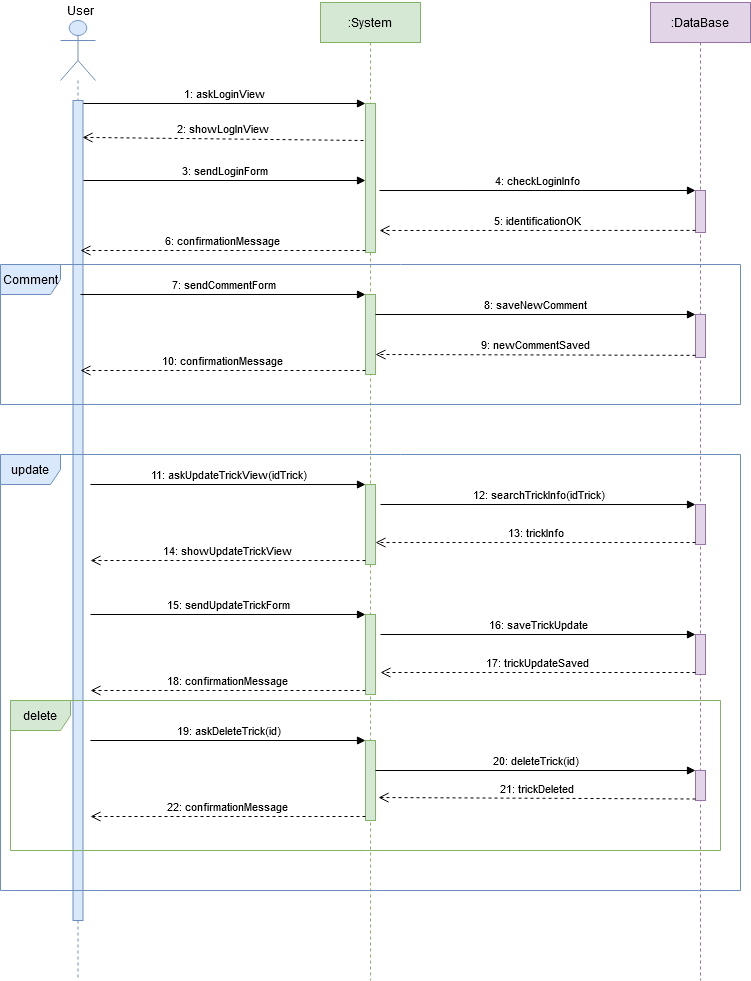

The diagram above was exported from draw.io. Its source (the exported page's mxGraphModel, read from the mxfile embedded in the PNG):
<mxGraphModel dx="1548" dy="813" grid="1" gridSize="10" guides="1" tooltips="1" connect="1" arrows="1" fold="1" page="1" pageScale="1" pageWidth="827" pageHeight="1169" math="0" shadow="0">
  <root>
    <mxCell id="0" />
    <mxCell id="1" parent="0" />
    <mxCell id="SO-Dl2QBSe5Jnhf8QCTm-104" value="" style="shape=umlLifeline;participant=umlActor;perimeter=lifelinePerimeter;whiteSpace=wrap;html=1;container=1;collapsible=0;recursiveResize=0;verticalAlign=top;spacingTop=36;labelBackgroundColor=#ffffff;outlineConnect=0;fillColor=#dae8fc;strokeColor=#6c8ebf;size=60;" parent="1" vertex="1">
      <mxGeometry x="60" y="40" width="35" height="960" as="geometry" />
    </mxCell>
    <mxCell id="SO-Dl2QBSe5Jnhf8QCTm-105" value="" style="html=1;points=[];perimeter=orthogonalPerimeter;fillColor=#dae8fc;strokeColor=#6c8ebf;" parent="SO-Dl2QBSe5Jnhf8QCTm-104" vertex="1">
      <mxGeometry x="12.5" y="80" width="10" height="820" as="geometry" />
    </mxCell>
    <mxCell id="SO-Dl2QBSe5Jnhf8QCTm-106" value="User" style="text;html=1;strokeColor=none;fillColor=none;align=center;verticalAlign=middle;whiteSpace=wrap;rounded=0;" parent="1" vertex="1">
      <mxGeometry x="60" y="20" width="40" height="20" as="geometry" />
    </mxCell>
    <mxCell id="SO-Dl2QBSe5Jnhf8QCTm-107" value=":System" style="shape=umlLifeline;perimeter=lifelinePerimeter;whiteSpace=wrap;html=1;container=1;collapsible=0;recursiveResize=0;outlineConnect=0;fillColor=#d5e8d4;strokeColor=#82b366;" parent="1" vertex="1">
      <mxGeometry x="320" y="22" width="100" height="978" as="geometry" />
    </mxCell>
    <mxCell id="SO-Dl2QBSe5Jnhf8QCTm-108" value="" style="html=1;points=[];perimeter=orthogonalPerimeter;fillColor=#d5e8d4;strokeColor=#82b366;" parent="SO-Dl2QBSe5Jnhf8QCTm-107" vertex="1">
      <mxGeometry x="45" y="101" width="10" height="149" as="geometry" />
    </mxCell>
    <mxCell id="SO-Dl2QBSe5Jnhf8QCTm-109" value=":DataBase" style="shape=umlLifeline;perimeter=lifelinePerimeter;whiteSpace=wrap;html=1;container=1;collapsible=0;recursiveResize=0;outlineConnect=0;fillColor=#e1d5e7;strokeColor=#9673a6;" parent="1" vertex="1">
      <mxGeometry x="650" y="22" width="100" height="978" as="geometry" />
    </mxCell>
    <mxCell id="SO-Dl2QBSe5Jnhf8QCTm-110" value="" style="html=1;points=[];perimeter=orthogonalPerimeter;fillColor=#e1d5e7;strokeColor=#9673a6;" parent="SO-Dl2QBSe5Jnhf8QCTm-109" vertex="1">
      <mxGeometry x="45" y="188" width="10" height="42" as="geometry" />
    </mxCell>
    <mxCell id="SO-Dl2QBSe5Jnhf8QCTm-111" value="2: showLogInView" style="html=1;verticalAlign=bottom;endArrow=open;dashed=1;endSize=8;entryX=0.95;entryY=0.045;entryDx=0;entryDy=0;entryPerimeter=0;" parent="1" target="SO-Dl2QBSe5Jnhf8QCTm-105" edge="1">
      <mxGeometry relative="1" as="geometry">
        <mxPoint x="83" y="199" as="targetPoint" />
        <mxPoint x="363" y="160" as="sourcePoint" />
      </mxGeometry>
    </mxCell>
    <mxCell id="SO-Dl2QBSe5Jnhf8QCTm-112" value="1: askLoginView" style="html=1;verticalAlign=bottom;endArrow=block;entryX=0;entryY=0;" parent="1" target="SO-Dl2QBSe5Jnhf8QCTm-108" edge="1">
      <mxGeometry relative="1" as="geometry">
        <mxPoint x="83" y="123" as="sourcePoint" />
      </mxGeometry>
    </mxCell>
    <mxCell id="SO-Dl2QBSe5Jnhf8QCTm-113" value="5: identificationOK" style="html=1;verticalAlign=bottom;endArrow=open;dashed=1;endSize=8;exitX=0;exitY=0.95;" parent="1" source="SO-Dl2QBSe5Jnhf8QCTm-110" edge="1">
      <mxGeometry relative="1" as="geometry">
        <mxPoint x="379" y="250" as="targetPoint" />
      </mxGeometry>
    </mxCell>
    <mxCell id="SO-Dl2QBSe5Jnhf8QCTm-114" value="4: checkLoginInfo" style="html=1;verticalAlign=bottom;endArrow=block;entryX=0;entryY=0;exitX=1.4;exitY=0.584;exitDx=0;exitDy=0;exitPerimeter=0;" parent="1" source="SO-Dl2QBSe5Jnhf8QCTm-108" target="SO-Dl2QBSe5Jnhf8QCTm-110" edge="1">
      <mxGeometry relative="1" as="geometry">
        <mxPoint x="379" y="220" as="sourcePoint" />
      </mxGeometry>
    </mxCell>
    <mxCell id="SO-Dl2QBSe5Jnhf8QCTm-115" value="Comment" style="shape=umlFrame;whiteSpace=wrap;html=1;fillColor=#dae8fc;strokeColor=#6c8ebf;" parent="1" vertex="1">
      <mxGeometry y="284" width="740" height="140" as="geometry" />
    </mxCell>
    <mxCell id="SO-Dl2QBSe5Jnhf8QCTm-116" value="" style="html=1;points=[];perimeter=orthogonalPerimeter;fillColor=#d5e8d4;strokeColor=#82b366;" parent="1" vertex="1">
      <mxGeometry x="365" y="314" width="10" height="80" as="geometry" />
    </mxCell>
    <mxCell id="SO-Dl2QBSe5Jnhf8QCTm-117" value="7: sendCommentForm" style="html=1;verticalAlign=bottom;endArrow=block;entryX=0;entryY=0;" parent="1" target="SO-Dl2QBSe5Jnhf8QCTm-116" edge="1">
      <mxGeometry relative="1" as="geometry">
        <mxPoint x="80" y="314" as="sourcePoint" />
      </mxGeometry>
    </mxCell>
    <mxCell id="SO-Dl2QBSe5Jnhf8QCTm-118" value="10: confirmationMessage" style="html=1;verticalAlign=bottom;endArrow=open;dashed=1;endSize=8;exitX=0;exitY=0.95;" parent="1" source="SO-Dl2QBSe5Jnhf8QCTm-116" edge="1">
      <mxGeometry relative="1" as="geometry">
        <mxPoint x="80" y="390" as="targetPoint" />
      </mxGeometry>
    </mxCell>
    <mxCell id="SO-Dl2QBSe5Jnhf8QCTm-119" value="" style="html=1;points=[];perimeter=orthogonalPerimeter;fillColor=#e1d5e7;strokeColor=#9673a6;" parent="1" vertex="1">
      <mxGeometry x="695" y="334" width="10" height="43" as="geometry" />
    </mxCell>
    <mxCell id="SO-Dl2QBSe5Jnhf8QCTm-120" value="8: saveNewComment" style="html=1;verticalAlign=bottom;endArrow=block;entryX=0;entryY=0;" parent="1" source="SO-Dl2QBSe5Jnhf8QCTm-116" target="SO-Dl2QBSe5Jnhf8QCTm-119" edge="1">
      <mxGeometry relative="1" as="geometry">
        <mxPoint x="625" y="334" as="sourcePoint" />
      </mxGeometry>
    </mxCell>
    <mxCell id="SO-Dl2QBSe5Jnhf8QCTm-121" value="9: newCommentSaved" style="html=1;verticalAlign=bottom;endArrow=open;dashed=1;endSize=8;exitX=0;exitY=0.95;entryX=1;entryY=0.75;entryDx=0;entryDy=0;entryPerimeter=0;" parent="1" source="SO-Dl2QBSe5Jnhf8QCTm-119" target="SO-Dl2QBSe5Jnhf8QCTm-116" edge="1">
      <mxGeometry relative="1" as="geometry">
        <mxPoint x="625" y="410" as="targetPoint" />
      </mxGeometry>
    </mxCell>
    <mxCell id="SO-Dl2QBSe5Jnhf8QCTm-122" value="update" style="shape=umlFrame;whiteSpace=wrap;html=1;fillColor=#dae8fc;strokeColor=#6c8ebf;" parent="1" vertex="1">
      <mxGeometry y="474" width="740" height="436" as="geometry" />
    </mxCell>
    <mxCell id="SO-Dl2QBSe5Jnhf8QCTm-126" value="" style="html=1;points=[];perimeter=orthogonalPerimeter;fillColor=#d5e8d4;strokeColor=#82b366;" parent="1" vertex="1">
      <mxGeometry x="365" y="504.04" width="10" height="80" as="geometry" />
    </mxCell>
    <mxCell id="SO-Dl2QBSe5Jnhf8QCTm-127" value="11: askUpdateTrickView(idTrick)" style="html=1;verticalAlign=bottom;endArrow=block;entryX=0;entryY=0;" parent="1" target="SO-Dl2QBSe5Jnhf8QCTm-126" edge="1">
      <mxGeometry relative="1" as="geometry">
        <mxPoint x="90" y="504" as="sourcePoint" />
      </mxGeometry>
    </mxCell>
    <mxCell id="SO-Dl2QBSe5Jnhf8QCTm-128" value="14: showUpdateTrickView" style="html=1;verticalAlign=bottom;endArrow=open;dashed=1;endSize=8;exitX=0;exitY=0.95;" parent="1" source="SO-Dl2QBSe5Jnhf8QCTm-126" edge="1">
      <mxGeometry relative="1" as="geometry">
        <mxPoint x="90" y="580" as="targetPoint" />
      </mxGeometry>
    </mxCell>
    <mxCell id="SO-Dl2QBSe5Jnhf8QCTm-129" value="" style="html=1;points=[];perimeter=orthogonalPerimeter;fillColor=#e1d5e7;strokeColor=#9673a6;" parent="1" vertex="1">
      <mxGeometry x="695" y="524.04" width="10" height="40" as="geometry" />
    </mxCell>
    <mxCell id="SO-Dl2QBSe5Jnhf8QCTm-130" value="12: searchTrickInfo(idTrick)" style="html=1;verticalAlign=bottom;endArrow=block;entryX=0;entryY=0;" parent="1" target="SO-Dl2QBSe5Jnhf8QCTm-129" edge="1">
      <mxGeometry relative="1" as="geometry">
        <mxPoint x="380" y="524" as="sourcePoint" />
      </mxGeometry>
    </mxCell>
    <mxCell id="SO-Dl2QBSe5Jnhf8QCTm-131" value="13: trickInfo" style="html=1;verticalAlign=bottom;endArrow=open;dashed=1;endSize=8;exitX=0;exitY=0.95;" parent="1" source="SO-Dl2QBSe5Jnhf8QCTm-129" target="SO-Dl2QBSe5Jnhf8QCTm-126" edge="1">
      <mxGeometry relative="1" as="geometry">
        <mxPoint x="625" y="600.04" as="targetPoint" />
      </mxGeometry>
    </mxCell>
    <mxCell id="SO-Dl2QBSe5Jnhf8QCTm-134" value="" style="html=1;points=[];perimeter=orthogonalPerimeter;fillColor=#d5e8d4;strokeColor=#82b366;" parent="1" vertex="1">
      <mxGeometry x="365" y="634" width="10" height="80" as="geometry" />
    </mxCell>
    <mxCell id="SO-Dl2QBSe5Jnhf8QCTm-135" value="15: sendUpdateTrickForm" style="html=1;verticalAlign=bottom;endArrow=block;entryX=0;entryY=0;" parent="1" target="SO-Dl2QBSe5Jnhf8QCTm-134" edge="1">
      <mxGeometry relative="1" as="geometry">
        <mxPoint x="90" y="634" as="sourcePoint" />
      </mxGeometry>
    </mxCell>
    <mxCell id="SO-Dl2QBSe5Jnhf8QCTm-136" value="18: confirmationMessage" style="html=1;verticalAlign=bottom;endArrow=open;dashed=1;endSize=8;exitX=0;exitY=0.95;" parent="1" source="SO-Dl2QBSe5Jnhf8QCTm-134" edge="1">
      <mxGeometry relative="1" as="geometry">
        <mxPoint x="90" y="710" as="targetPoint" />
      </mxGeometry>
    </mxCell>
    <mxCell id="SO-Dl2QBSe5Jnhf8QCTm-137" value="" style="html=1;points=[];perimeter=orthogonalPerimeter;fillColor=#e1d5e7;strokeColor=#9673a6;" parent="1" vertex="1">
      <mxGeometry x="695" y="654" width="10" height="40" as="geometry" />
    </mxCell>
    <mxCell id="SO-Dl2QBSe5Jnhf8QCTm-138" value="16: saveTrickUpdate" style="html=1;verticalAlign=bottom;endArrow=block;entryX=0;entryY=0;" parent="1" target="SO-Dl2QBSe5Jnhf8QCTm-137" edge="1">
      <mxGeometry relative="1" as="geometry">
        <mxPoint x="380" y="654" as="sourcePoint" />
      </mxGeometry>
    </mxCell>
    <mxCell id="SO-Dl2QBSe5Jnhf8QCTm-139" value="17: trickUpdateSaved" style="html=1;verticalAlign=bottom;endArrow=open;dashed=1;endSize=8;exitX=0;exitY=0.95;" parent="1" source="SO-Dl2QBSe5Jnhf8QCTm-137" edge="1">
      <mxGeometry relative="1" as="geometry">
        <mxPoint x="380" y="692" as="targetPoint" />
      </mxGeometry>
    </mxCell>
    <mxCell id="SO-Dl2QBSe5Jnhf8QCTm-140" value="3: sendLoginForm" style="html=1;verticalAlign=bottom;endArrow=block;entryX=0;entryY=0;" parent="1" edge="1">
      <mxGeometry relative="1" as="geometry">
        <mxPoint x="83" y="200" as="sourcePoint" />
        <mxPoint x="365" y="200.00000000000023" as="targetPoint" />
      </mxGeometry>
    </mxCell>
    <mxCell id="SO-Dl2QBSe5Jnhf8QCTm-141" value="6: confirmationMessage" style="html=1;verticalAlign=bottom;endArrow=open;dashed=1;endSize=8;exitX=0;exitY=0.95;" parent="1" edge="1">
      <mxGeometry relative="1" as="geometry">
        <mxPoint x="80" y="270" as="targetPoint" />
        <mxPoint x="365" y="270" as="sourcePoint" />
      </mxGeometry>
    </mxCell>
    <mxCell id="SO-Dl2QBSe5Jnhf8QCTm-142" value="delete" style="shape=umlFrame;whiteSpace=wrap;html=1;fillColor=#d5e8d4;strokeColor=#82b366;" parent="1" vertex="1">
      <mxGeometry x="10" y="720" width="710" height="150" as="geometry" />
    </mxCell>
    <mxCell id="SO-Dl2QBSe5Jnhf8QCTm-143" value="" style="html=1;points=[];perimeter=orthogonalPerimeter;fillColor=#d5e8d4;strokeColor=#82b366;" parent="1" vertex="1">
      <mxGeometry x="365" y="760" width="10" height="80" as="geometry" />
    </mxCell>
    <mxCell id="SO-Dl2QBSe5Jnhf8QCTm-144" value="19: askDeleteTrick(id)" style="html=1;verticalAlign=bottom;endArrow=block;entryX=0;entryY=0;" parent="1" target="SO-Dl2QBSe5Jnhf8QCTm-143" edge="1">
      <mxGeometry relative="1" as="geometry">
        <mxPoint x="90" y="760" as="sourcePoint" />
      </mxGeometry>
    </mxCell>
    <mxCell id="SO-Dl2QBSe5Jnhf8QCTm-145" value="22: confirmationMessage" style="html=1;verticalAlign=bottom;endArrow=open;dashed=1;endSize=8;exitX=0;exitY=0.95;" parent="1" source="SO-Dl2QBSe5Jnhf8QCTm-143" edge="1">
      <mxGeometry relative="1" as="geometry">
        <mxPoint x="90" y="836" as="targetPoint" />
      </mxGeometry>
    </mxCell>
    <mxCell id="SO-Dl2QBSe5Jnhf8QCTm-146" value="" style="html=1;points=[];perimeter=orthogonalPerimeter;fillColor=#e1d5e7;strokeColor=#9673a6;" parent="1" vertex="1">
      <mxGeometry x="695" y="790" width="10" height="30" as="geometry" />
    </mxCell>
    <mxCell id="SO-Dl2QBSe5Jnhf8QCTm-147" value="20: deleteTrick(id)" style="html=1;verticalAlign=bottom;endArrow=block;entryX=0;entryY=0;" parent="1" source="SO-Dl2QBSe5Jnhf8QCTm-143" target="SO-Dl2QBSe5Jnhf8QCTm-146" edge="1">
      <mxGeometry relative="1" as="geometry">
        <mxPoint x="625" y="780" as="sourcePoint" />
      </mxGeometry>
    </mxCell>
    <mxCell id="SO-Dl2QBSe5Jnhf8QCTm-148" value="21: trickDeleted" style="html=1;verticalAlign=bottom;endArrow=open;dashed=1;endSize=8;exitX=0;exitY=0.95;entryX=1.3;entryY=0.713;entryDx=0;entryDy=0;entryPerimeter=0;" parent="1" source="SO-Dl2QBSe5Jnhf8QCTm-146" target="SO-Dl2QBSe5Jnhf8QCTm-143" edge="1">
      <mxGeometry relative="1" as="geometry">
        <mxPoint x="625" y="856" as="targetPoint" />
      </mxGeometry>
    </mxCell>
  </root>
</mxGraphModel>